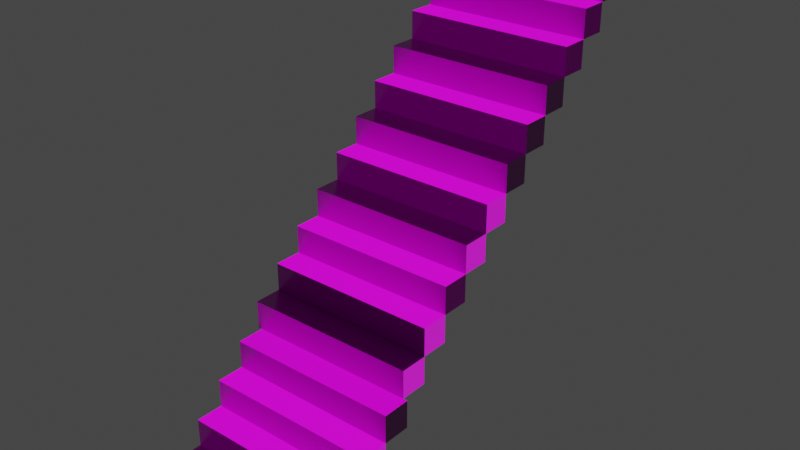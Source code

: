 # Source: stairs.blend  (saved by Blender 2.81.16; exported with 4.5.12 LTS)
import bpy
from mathutils import Matrix  # noqa: F401  (used for matrix-valued properties, if any)

bpy.ops.wm.read_factory_settings(use_empty=True)
scene = bpy.context.scene
scene.name = 'Scene'

# ---- collections
col_collection = bpy.data.collections.new('Collection'); scene.collection.children.link(col_collection)

# ---- images (referenced by path relative to the original .blend; pixels are not part of the script)
import os
ASSET_DIR = os.environ.get("B2B_ASSET_DIR", "")  # directory of the original .blend (textures are referenced by path, not embedded)
HERE = os.path.dirname(os.path.abspath(__file__))  # packed textures are extracted next to this script under _unpacked/

def load_image(name, relpath, width, height, colorspace="sRGB"):
    """Load a texture the original file referenced (path relative to the .blend, or extracted next to this script)."""
    p = next((c for c in (os.path.join(HERE, relpath), os.path.join(ASSET_DIR, relpath)) if relpath and os.path.exists(c)), "")
    if p:
        img = bpy.data.images.load(p, check_existing=True)
        img.name = name
    else:  # same state as the original file: an image datablock whose file is absent (Cycles renders it pink)
        img = bpy.data.images.new(name, width, height)
        img.source = "FILE"
        img.filepath = "//" + (relpath or name)
    img.colorspace_settings.name = colorspace
    return img
img_wood = load_image('wood', 'stairs_normal.png', 1024, 1024, 'Non-Color')
img_stairs_roughness_png = load_image('stairs_roughness.png', 'stairs_roughness.png', 1024, 1024, 'sRGB')
img_stairs_png = load_image('stairs.png', 'stairs.png', 1024, 1024, 'sRGB')

# ---- materials (node trees are filled in below, after node groups)
mat_stairs = bpy.data.materials.new('stairs')
mat_stairs.alpha_threshold = 0.0
mat_stairs.line_color = (0.0, 0.0, 0.0, 1.0)

# ---- material node trees
mat_stairs.use_nodes = True; mat_stairs.node_tree.nodes.clear()
_N = mat_stairs.node_tree.nodes; _L = mat_stairs.node_tree.links
n0 = _N.new('ShaderNodeTexCoord'); n0.name = 'Texture Coordinate'; n0.location = (-1603, 320)
n1 = _N.new('ShaderNodeMapping'); n1.name = 'Mapping'; n1.location = (-1413, 339)
n2 = _N.new('ShaderNodeMapping'); n2.name = 'Mapping.001'; n2.location = (-1224, 339)
n2.inputs[3].default_value = (1.0, 0.2, 0.15)
n3 = _N.new('ShaderNodeTexNoise'); n3.name = 'Noise Texture'; n3.location = (-971, 193)
n3.inputs[2].default_value = 20.0
n3.inputs[3].default_value = 15.0
n4 = _N.new('ShaderNodeTexWave'); n4.name = 'Wave Texture'; n4.location = (-971, 465)
n4.wave_type = 'RINGS'
n4.bands_direction = 'DIAGONAL'
n4.rings_direction = 'SPHERICAL'
n4.inputs[1].default_value = 4.0
n4.inputs[2].default_value = 6.45
n4.inputs[3].default_value = 15.0
n4.inputs[4].default_value = 2.3
n4.inputs[6].default_value = 1.571
n5 = _N.new('ShaderNodeValToRGB'); n5.name = 'ColorRamp'; n5.location = (-742, 276)
while len(n5.color_ramp.elements) > 1: n5.color_ramp.elements.remove(n5.color_ramp.elements[-1])
n5.color_ramp.elements[0].position = 0.3636; n5.color_ramp.elements[0].color = (0.0, 0.0, 0.0, 1.0)
_e = n5.color_ramp.elements.new(0.5773); _e.color = (1.0, 1.0, 1.0, 1.0)
n6 = _N.new('ShaderNodeMix'); n6.name = 'Mix'; n6.location = (-698, 492)
n6.data_type = 'RGBA'
n6.inputs[6].default_value = (0.02416, 0.006049, 0.0, 1.0)
n6.inputs[7].default_value = (0.0382, 0.01161, 0.0, 1.0)
n7 = _N.new('ShaderNodeValToRGB'); n7.name = 'ColorRamp.001'; n7.location = (2, 372)
while len(n7.color_ramp.elements) > 1: n7.color_ramp.elements.remove(n7.color_ramp.elements[-1])
n7.color_ramp.elements[0].position = 0.0; n7.color_ramp.elements[0].color = (0.4452, 0.4452, 0.4452, 1.0)
_e = n7.color_ramp.elements.new(1.0); _e.color = (1.0, 1.0, 1.0, 1.0)
n8 = _N.new('ShaderNodeHueSaturation'); n8.name = 'Hue Saturation Value'; n8.location = (-434, 305)
n9 = _N.new('ShaderNodeValToRGB'); n9.name = 'ColorRamp.002'; n9.location = (-427, 118)
while len(n9.color_ramp.elements) > 1: n9.color_ramp.elements.remove(n9.color_ramp.elements[-1])
n9.color_ramp.elements[0].position = 0.0; n9.color_ramp.elements[0].color = (0.0, 0.0, 0.0, 1.0)
_e = n9.color_ramp.elements.new(0.6545); _e.color = (1.0, 1.0, 1.0, 1.0)
n10 = _N.new('ShaderNodeBump'); n10.name = 'Bump'; n10.location = (-76, 107)
n10.inputs[0].default_value = 0.2
n10.inputs[1].default_value = 1.0
n10.inputs[2].default_value = 1.0
n11 = _N.new('ShaderNodeHueSaturation'); n11.name = 'Hue Saturation Value.001'; n11.location = (317, 368)
n12 = _N.new('ShaderNodeOutputMaterial'); n12.name = 'Material Output'; n12.location = (1913, 502)
n13 = _N.new('ShaderNodeBsdfPrincipled'); n13.name = 'Principled BSDF'; n13.location = (1623, 502)
n13.distribution = 'GGX'
n13.subsurface_method = 'BURLEY'
n13.inputs[3].default_value = 1.45
n13.inputs[27].default_value = (0.0, 0.0, 0.0, 1.0)
n13.inputs[28].default_value = 1.0
n14 = _N.new('ShaderNodeNormalMap'); n14.name = 'Normal Map'; n14.location = (1369, 72)
n15 = _N.new('ShaderNodeTexImage'); n15.name = 'Image Texture.001'; n15.location = (1028, 147)
n15.image = img_wood
n16 = _N.new('ShaderNodeTexCoord'); n16.name = 'Texture Coordinate.001'; n16.location = (583, 384)
n17 = _N.new('ShaderNodeTexImage'); n17.name = 'Image Texture.002'; n17.location = (1031, 410)
n17.image = img_stairs_roughness_png
n18 = _N.new('ShaderNodeMapping'); n18.name = 'Mapping.002'; n18.location = (802, 367)
n19 = _N.new('ShaderNodeTexImage'); n19.name = 'Image Texture.003'; n19.location = (1032, 684)
n19.image = img_stairs_png
n20 = _N.new('ShaderNodeBump'); n20.name = 'Bump.001'; n20.location = (159, 117)
n20.inputs[0].default_value = 0.2
n20.inputs[1].default_value = 1.0
n20.inputs[2].default_value = 1.0
n21 = _N.new('ShaderNodeMix'); n21.name = 'Mix.001'; n21.location = (-254, 479)
n21.data_type = 'RGBA'
n21.blend_type = 'DARKEN'
n21.inputs[7].default_value = (0.1812, 0.06125, 0.01938, 1.0)
n22 = _N.new('ShaderNodeTexImage'); n22.name = 'Image Texture'; n22.location = (1624, 793)
n22.image = img_wood
_L.new(n13.outputs[0], n12.inputs[0])
_L.new(n0.outputs[3], n1.inputs[0])
_L.new(n1.outputs[0], n2.inputs[0])
_L.new(n2.outputs[0], n4.inputs[0])
_L.new(n2.outputs[0], n3.inputs[0])
_L.new(n4.outputs[0], n6.inputs[0])
_L.new(n6.outputs[2], n21.inputs[6])
_L.new(n8.outputs[0], n21.inputs[0])
_L.new(n5.outputs[0], n8.inputs[4])
_L.new(n3.outputs[1], n5.inputs[0])
_L.new(n21.outputs[2], n7.inputs[0])
_L.new(n7.outputs[0], n11.inputs[4])
_L.new(n4.outputs[0], n9.inputs[0])
_L.new(n9.outputs[0], n10.inputs[3])
_L.new(n10.outputs[0], n20.inputs[4])
_L.new(n3.outputs[0], n20.inputs[3])
_L.new(n16.outputs[2], n18.inputs[0])
_L.new(n15.outputs[0], n14.inputs[1])
_L.new(n18.outputs[0], n15.inputs[0])
_L.new(n18.outputs[0], n17.inputs[0])
_L.new(n18.outputs[0], n19.inputs[0])
_L.new(n14.outputs[0], n13.inputs[5])
_L.new(n17.outputs[0], n13.inputs[2])
_L.new(n19.outputs[0], n13.inputs[0])
n12.is_active_output = True

# ---- world
world_world = bpy.data.worlds.new('World'); scene.world = world_world
world_world.use_nodes = True; world_world.node_tree.nodes.clear()
_N = world_world.node_tree.nodes; _L = world_world.node_tree.links
n0 = _N.new('ShaderNodeOutputWorld'); n0.name = 'World Output'; n0.location = (300, 300)
n1 = _N.new('ShaderNodeBackground'); n1.name = 'Background'; n1.location = (10, 300)
n1.inputs[0].default_value = (0.05088, 0.05088, 0.05088, 1.0)
_L.new(n1.outputs[0], n0.inputs[0])
n0.is_active_output = True
world_world.color = (0.05088, 0.05088, 0.05088)
world_world.use_sun_shadow = False
world_world.sun_shadow_jitter_overblur = 0.0

# ---- meshes
me_cube_014 = bpy.data.meshes.new('Cube.014')
me_cube_014.from_pydata([(0.5, 0.5, 0.5), (0.5, 0.5, -0.5), (0.5, -0.5, 0.5), (0.5, -0.5, -0.5), (-0.5, 0.5, 0.5), (-0.5, 0.5, -0.5), (-0.5, -0.5, 0.5), (-0.5, -0.5, -0.5), (14.5, 0.524, -13.5), (14.5, 0.524, -14.5), (14.5, -0.476, -13.5), (14.5, -0.476, -14.5), (13.5, 0.524, -13.5), (13.5, 0.524, -14.5), (13.5, -0.476, -13.5), (13.5, -0.476, -14.5), (13.5, 0.524, -12.5), (13.5, 0.524, -13.5), (13.5, -0.476, -12.5), (13.5, -0.476, -13.5), (12.5, 0.524, -12.5), (12.5, 0.524, -13.5), (12.5, -0.476, -12.5), (12.5, -0.476, -13.5), (12.5, 0.524, -11.5), (12.5, 0.524, -12.5), (12.5, -0.476, -11.5), (12.5, -0.476, -12.5), (11.5, 0.524, -11.5), (11.5, 0.524, -12.5), (11.5, -0.476, -11.5), (11.5, -0.476, -12.5), (11.5, 0.524, -10.5), (11.5, 0.524, -11.5), (11.5, -0.476, -10.5), (11.5, -0.476, -11.5), (10.5, 0.524, -10.5), (10.5, 0.524, -11.5), (10.5, -0.476, -10.5), (10.5, -0.476, -11.5), (10.5, 0.5, -9.5), (10.5, 0.5, -10.5), (10.5, -0.5, -9.5), (10.5, -0.5, -10.5), (9.5, 0.5, -9.5), (9.5, 0.5, -10.5), (9.5, -0.5, -9.5), (9.5, -0.5, -10.5), (9.5, 0.5, -8.5), (9.5, 0.5, -9.5), (9.5, -0.5, -8.5), (9.5, -0.5, -9.5), (8.5, 0.5, -8.5), (8.5, 0.5, -9.5), (8.5, -0.5, -8.5), (8.5, -0.5, -9.5), (8.5, 0.5, -7.5), (8.5, 0.5, -8.5), (8.5, -0.5, -7.5), (8.5, -0.5, -8.5), (7.5, 0.5, -7.5), (7.5, 0.5, -8.5), (7.5, -0.5, -7.5), (7.5, -0.5, -8.5), (7.5, 0.5, -6.5), (7.5, 0.5, -7.5), (7.5, -0.5, -6.5), (7.5, -0.5, -7.5), (6.5, 0.5, -6.5), (6.5, 0.5, -7.5), (6.5, -0.5, -6.5), (6.5, -0.5, -7.5), (6.5, 0.5, -5.5), (6.5, 0.5, -6.5), (6.5, -0.5, -5.5), (6.5, -0.5, -6.5), (5.5, 0.5, -5.5), (5.5, 0.5, -6.5), (5.5, -0.5, -5.5), (5.5, -0.5, -6.5), (5.5, 0.5, -4.5), (5.5, 0.5, -5.5), (5.5, -0.5, -4.5), (5.5, -0.5, -5.5), (4.5, 0.5, -4.5), (4.5, 0.5, -5.5), (4.5, -0.5, -4.5), (4.5, -0.5, -5.5), (4.5, 0.5, -3.5), (4.5, 0.5, -4.5), (4.5, -0.5, -3.5), (4.5, -0.5, -4.5), (3.5, 0.5, -3.5), (3.5, 0.5, -4.5), (3.5, -0.5, -3.5), (3.5, -0.5, -4.5), (3.5, 0.5, -2.5), (3.5, 0.5, -3.5), (3.5, -0.5, -2.5), (3.5, -0.5, -3.5), (2.5, 0.5, -2.5), (2.5, 0.5, -3.5), (2.5, -0.5, -2.5), (2.5, -0.5, -3.5), (2.5, 0.5, -1.5), (2.5, 0.5, -2.5), (2.5, -0.5, -1.5), (2.5, -0.5, -2.5), (1.5, 0.5, -1.5), (1.5, 0.5, -2.5), (1.5, -0.5, -1.5), (1.5, -0.5, -2.5), (1.5, 0.5, -0.5), (1.5, 0.5, -1.5), (1.5, -0.5, -0.5), (1.5, -0.5, -1.5), (0.5, 0.5, -0.5), (0.5, 0.5, -1.5), (0.5, -0.5, -0.5), (0.5, -0.5, -1.5)], [], [(0, 4, 6, 2), (3, 2, 6, 7), (7, 6, 4, 5), (5, 1, 3, 7), (1, 0, 2, 3), (5, 4, 0, 1), (8, 12, 14, 10), (11, 10, 14, 15), (15, 14, 12, 13), (13, 9, 11, 15), (9, 8, 10, 11), (13, 12, 8, 9), (16, 20, 22, 18), (19, 18, 22, 23), (23, 22, 20, 21), (21, 17, 19, 23), (17, 16, 18, 19), (21, 20, 16, 17), (24, 28, 30, 26), (27, 26, 30, 31), (31, 30, 28, 29), (29, 25, 27, 31), (25, 24, 26, 27), (29, 28, 24, 25), (32, 36, 38, 34), (35, 34, 38, 39), (39, 38, 36, 37), (37, 33, 35, 39), (33, 32, 34, 35), (37, 36, 32, 33), (40, 44, 46, 42), (43, 42, 46, 47), (47, 46, 44, 45), (45, 41, 43, 47), (41, 40, 42, 43), (45, 44, 40, 41), (48, 52, 54, 50), (51, 50, 54, 55), (55, 54, 52, 53), (53, 49, 51, 55), (49, 48, 50, 51), (53, 52, 48, 49), (56, 60, 62, 58), (59, 58, 62, 63), (63, 62, 60, 61), (61, 57, 59, 63), (57, 56, 58, 59), (61, 60, 56, 57), (64, 68, 70, 66), (67, 66, 70, 71), (71, 70, 68, 69), (69, 65, 67, 71), (65, 64, 66, 67), (69, 68, 64, 65), (72, 76, 78, 74), (75, 74, 78, 79), (79, 78, 76, 77), (77, 73, 75, 79), (73, 72, 74, 75), (77, 76, 72, 73), (80, 84, 86, 82), (83, 82, 86, 87), (87, 86, 84, 85), (85, 81, 83, 87), (81, 80, 82, 83), (85, 84, 80, 81), (88, 92, 94, 90), (91, 90, 94, 95), (95, 94, 92, 93), (93, 89, 91, 95), (89, 88, 90, 91), (93, 92, 88, 89), (96, 100, 102, 98), (99, 98, 102, 103), (103, 102, 100, 101), (101, 97, 99, 103), (97, 96, 98, 99), (101, 100, 96, 97), (104, 108, 110, 106), (107, 106, 110, 111), (111, 110, 108, 109), (109, 105, 107, 111), (105, 104, 106, 107), (109, 108, 104, 105), (112, 116, 118, 114), (115, 114, 118, 119), (119, 118, 116, 117), (117, 113, 115, 119), (113, 112, 114, 115), (117, 116, 112, 113)])
_uv = me_cube_014.uv_layers.new(name='UVMap')
_uv.uv.foreach_set('vector', [0.3, 0.2001, 0.3, 0.3, 0.2, 0.3, 0.2, 0.2001, 0.3, 0.5, 0.3, 0.4001, 0.4, 0.4001, 0.4, 0.5, 0.5, 0.5, 0.4001, 0.5, 0.4, 0.4001, 0.5, 0.4001, 0.8, 0.7, 0.7, 0.7, 0.7, 0.6001, 0.8, 0.6001, 0.09995, 0.3, 4.998e-05, 0.3, 4.995e-05, 0.2001, 0.09995, 0.2001, 0.4999, 0.2001, 0.4999, 0.3, 0.4, 0.3, 0.4, 0.2001, 4.996e-05, 0.9999, 4.995e-05, 0.9, 0.09995, 0.9, 0.09995, 0.9999, 0.9, 0.4, 0.9, 0.3001, 0.9999, 0.3001, 0.9999, 0.4, 0.2, 0.5, 0.1001, 0.5, 0.1001, 0.4001, 0.2, 0.4001, 0.6, 0.3, 0.6, 0.2001, 0.6999, 0.2001, 0.6999, 0.3, 0.3, 0.09995, 0.2, 0.09995, 0.2, 4.995e-05, 0.3, 4.995e-05, 0.6001, 0.5, 0.6001, 0.4001, 0.7, 0.4001, 0.7, 0.5, 0.3, 0.7001, 0.3, 0.8, 0.2001, 0.8, 0.2, 0.7001, 0.1, 0.2, 0.1, 0.1001, 0.2, 0.1001, 0.2, 0.2, 0.3, 0.5, 0.2001, 0.5, 0.2001, 0.4001, 0.3, 0.4001, 0.2001, 0.7, 0.2, 0.6001, 0.3, 0.6001, 0.3, 0.7, 0.9999, 0.4001, 0.9999, 0.5, 0.9, 0.5, 0.9, 0.4001, 0.3, 0.7, 0.3, 0.6001, 0.3999, 0.6001, 0.3999, 0.7, 0.3999, 0.7001, 0.3999, 0.8, 0.3, 0.8, 0.3, 0.7001, 0.5, 0.8, 0.5, 0.7001, 0.5999, 0.7001, 0.5999, 0.8, 0.3, 0.4, 0.2001, 0.4, 0.2001, 0.3001, 0.3, 0.3001, 0.6001, 0.4, 0.6001, 0.3001, 0.7, 0.3001, 0.7, 0.4, 0.6, 0.6001, 0.6, 0.7, 0.5001, 0.7, 0.5001, 0.6001, 0.6, 0.2, 0.6, 0.1001, 0.6999, 0.1001, 0.6999, 0.2, 0.5, 0.8, 0.4, 0.8, 0.4, 0.7001, 0.5, 0.7001, 0.2, 0.2, 0.2, 0.1001, 0.3, 0.1001, 0.3, 0.2, 0.09995, 0.5, 4.995e-05, 0.5, 4.995e-05, 0.4001, 0.09995, 0.4001, 0.4, 0.9, 0.4, 0.8, 0.4999, 0.8, 0.4999, 0.9, 0.09995, 0.4, 4.995e-05, 0.4, 4.995e-05, 0.3001, 0.09995, 0.3001, 0.09995, 4.995e-05, 0.09995, 0.09995, 4.995e-05, 0.09995, 4.995e-05, 5.014e-05, 0.2, 0.9, 0.2, 0.8001, 0.3, 0.8001, 0.3, 0.9, 0.3, 0.09995, 0.3, 4.995e-05, 0.4, 4.995e-05, 0.4, 0.09995, 0.5, 0.09995, 0.4001, 0.09995, 0.4001, 4.996e-05, 0.5, 4.995e-05, 0.9, 0.5001, 0.9, 0.6, 0.8, 0.6, 0.8, 0.5001, 0.8, 0.7, 0.8, 0.8, 0.7, 0.8, 0.7, 0.7, 4.995e-05, 0.7, 4.995e-05, 0.6001, 0.09995, 0.6001, 0.09995, 0.7, 0.8999, 0.2001, 0.8999, 0.3, 0.8, 0.3, 0.8, 0.2001, 0.1, 0.3, 0.1, 0.2001, 0.1999, 0.2001, 0.1999, 0.3, 0.4, 0.4, 0.3, 0.4, 0.3, 0.3001, 0.4, 0.3001, 0.5, 0.9, 0.5, 0.8, 0.5999, 0.8, 0.5999, 0.9, 0.3999, 1.0, 0.3, 1.0, 0.3, 0.9001, 0.3999, 0.9001, 4.995e-05, 0.2, 4.995e-05, 0.1001, 0.09995, 0.1001, 0.09995, 0.2, 0.8, 0.5001, 0.8, 0.6, 0.7, 0.6, 0.7, 0.5001, 0.7, 0.3, 0.7, 0.2001, 0.7999, 0.2001, 0.7999, 0.3, 0.9999, 0.3, 0.9, 0.3, 0.9, 0.2001, 0.9999, 0.2001, 0.4, 0.7, 0.4, 0.6001, 0.4999, 0.6001, 0.5, 0.7, 0.09995, 0.7, 0.09995, 0.8, 4.995e-05, 0.8, 4.995e-05, 0.7, 0.5, 0.2, 0.4, 0.2, 0.4, 0.1001, 0.5, 0.1001, 0.1, 0.8999, 0.1, 0.8, 0.1999, 0.8, 0.1999, 0.8999, 0.1, 0.8, 0.1, 0.7, 0.1999, 0.7, 0.1999, 0.8, 0.1999, 0.9999, 0.1, 0.9999, 0.1, 0.9, 0.1999, 0.9, 0.9, 0.6001, 0.9, 0.7, 0.8, 0.7, 0.8, 0.6001, 0.3, 1.0, 0.2, 1.0, 0.2, 0.9001, 0.3, 0.9001, 0.6001, 0.7, 0.6001, 0.6001, 0.7, 0.6001, 0.7, 0.7, 0.09995, 0.8, 0.09995, 0.8999, 4.996e-05, 0.8999, 4.995e-05, 0.8, 0.9, 0.2, 0.9, 0.1001, 0.9999, 0.1001, 0.9999, 0.2, 0.1999, 0.7, 0.1, 0.7, 0.1, 0.6001, 0.1999, 0.6001, 0.6, 0.9, 0.6, 0.8, 0.6999, 0.8, 0.6999, 0.9, 0.8, 0.4001, 0.8, 0.5, 0.7, 0.5, 0.7, 0.4001, 0.7, 0.2, 0.7, 0.1001, 0.7999, 0.1001, 0.7999, 0.2, 0.8, 0.9, 0.8, 0.8, 0.8999, 0.8, 0.8999, 0.9, 0.1001, 0.6, 0.1001, 0.5001, 0.2, 0.5001, 0.2, 0.6, 0.5, 0.4, 0.4, 0.4, 0.4, 0.3001, 0.5, 0.3001, 0.6001, 0.6, 0.6001, 0.5001, 0.7, 0.5001, 0.7, 0.6, 0.2, 0.4, 0.1001, 0.4, 0.1001, 0.3001, 0.2, 0.3001, 0.3999, 0.2001, 0.3999, 0.3, 0.3, 0.3, 0.3, 0.2001, 0.5, 0.5001, 0.5, 0.6, 0.4001, 0.6, 0.4, 0.5001, 0.1, 0.09995, 0.1, 4.997e-05, 0.2, 4.995e-05, 0.2, 0.09995, 0.8999, 0.8, 0.8, 0.8, 0.8, 0.7001, 0.8999, 0.7001, 0.6001, 0.09995, 0.6001, 4.995e-05, 0.7, 4.995e-05, 0.7, 0.09995, 0.8999, 0.1001, 0.8999, 0.2, 0.8, 0.2, 0.8, 0.1001, 0.6, 0.2001, 0.6, 0.3, 0.5, 0.3, 0.5, 0.2001, 0.9001, 0.09995, 0.9001, 4.995e-05, 1.0, 4.995e-05, 1.0, 0.09995, 0.7, 0.9, 0.7, 0.8, 0.8, 0.8, 0.8, 0.9, 0.6, 0.5, 0.5001, 0.5, 0.5001, 0.4001, 0.6, 0.4001, 0.9, 0.4001, 0.9, 0.5, 0.8, 0.5, 0.8, 0.4001, 0.8, 0.09995, 0.7001, 0.09995, 0.7001, 4.995e-05, 0.8, 4.995e-05, 0.8, 0.3001, 0.8, 0.4, 0.7, 0.4, 0.7, 0.3001, 0.9, 4.995e-05, 0.9, 0.09995, 0.8001, 0.09995, 0.8001, 4.995e-05, 0.5, 0.2, 0.5, 0.1001, 0.5999, 0.1001, 0.5999, 0.2, 0.6, 0.4, 0.5001, 0.4, 0.5001, 0.3001, 0.6, 0.3001, 0.3, 0.9, 0.3, 0.8, 0.3999, 0.8, 0.3999, 0.9, 0.3, 0.5001, 0.3, 0.6, 0.2, 0.6, 0.2, 0.5001, 0.4, 0.2, 0.3, 0.2, 0.3, 0.1001, 0.4, 0.1001, 0.6999, 0.7001, 0.6999, 0.8, 0.6, 0.8, 0.6, 0.7001, 4.996e-05, 0.6, 4.995e-05, 0.5001, 0.09995, 0.5001, 0.09995, 0.6, 0.4, 0.6, 0.3, 0.6, 0.3, 0.5001, 0.4, 0.5001, 0.9, 0.4, 0.8, 0.4, 0.8, 0.3001, 0.9, 0.3001, 0.6, 0.6, 0.5001, 0.6, 0.5001, 0.5001, 0.6, 0.5001, 0.6, 0.09995, 0.5001, 0.09995, 0.5001, 4.996e-05, 0.6, 4.995e-05])
me_cube_014.materials.append(mat_stairs)
me_cube_014.use_remesh_preserve_volume = False
me_cube_014.use_remesh_preserve_attributes = False
me_cube_014.use_mirror_vertex_groups = False
me_cube_014.update()

# ---- objects
ob_stairs = bpy.data.objects.new('stairs', me_cube_014)

# ---- transforms, parenting, visibility, modifiers, constraints
ob_stairs.location = (0.87, 1.39, 3.15)
ob_stairs.rotation_euler = (0.0, -0.0, -1.571)
ob_stairs.scale = (0.2, 1.25, 0.2)
ob_stairs.lock_rotations_4d = False
ob_stairs.empty_display_type = 'ARROWS'
ob_stairs.lineart.crease_threshold = 0.0

# ---- collection membership
col_collection.objects.link(ob_stairs)

# ---- scene / render settings (as saved in the file)
scene.frame_start = 1; scene.frame_end = 250; scene.frame_set(1)
scene.render.engine = 'CYCLES'
scene.cycles.use_denoising = False
scene.cycles.samples = 32
scene.cycles.sampling_pattern = 'TABULATED_SOBOL'
scene.cycles.use_adaptive_sampling = False
scene.cycles.use_light_tree = False
scene.cycles.bake_type = 'NORMAL'
scene.view_settings.view_transform = 'Filmic'
bpy.context.view_layer.update()

# ---- added for rendering (the .blend has no active camera and no usable light): camera, sun
cam_auto = bpy.data.cameras.new('AutoCamera')
cam_auto.lens = 50.0
cam_auto.sensor_width = 36.0
cam_auto.clip_end = 1000.0
ob_auto_camera = bpy.data.objects.new('AutoCamera', cam_auto)
scene.collection.objects.link(ob_auto_camera)
ob_auto_camera.location = (4.98515, -4.93018, 5.03012)
ob_auto_camera.rotation_euler = (1.09748, -7.21219e-08, 0.694738)
scene.camera = ob_auto_camera
light_auto_sun = bpy.data.lights.new('AutoSun', 'SUN')
light_auto_sun.energy = 3.0
light_auto_sun.angle = 0.0523599
ob_auto_sun = bpy.data.objects.new('AutoSun', light_auto_sun)
scene.collection.objects.link(ob_auto_sun)
ob_auto_sun.rotation_euler = (0.872665, 0.174533, 0.523599)
bpy.context.view_layer.update()
